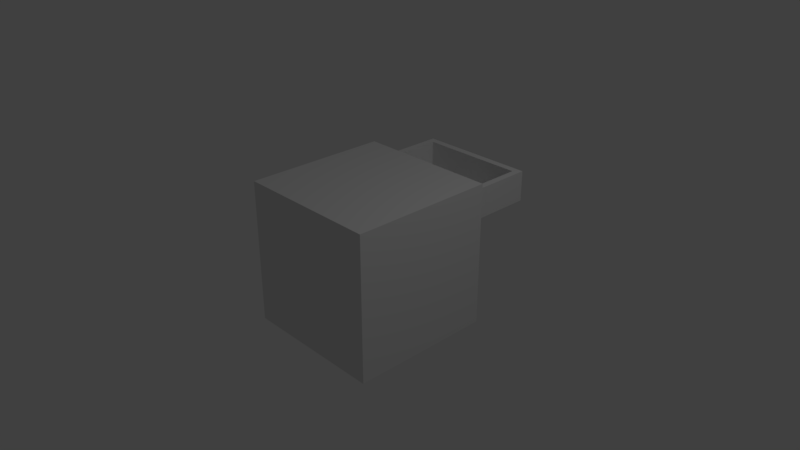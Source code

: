 # Source: kitchen_wooden_cabinet_with_door_and_drawer2.blend  (saved by Blender 2.79.0; exported with 4.5.12 LTS)
import bpy
from mathutils import Matrix  # noqa: F401  (used for matrix-valued properties, if any)

bpy.ops.wm.read_factory_settings(use_empty=True)
scene = bpy.context.scene
scene.name = 'Scene'

# ---- collections
col_collection_1 = bpy.data.collections.new('Collection 1'); scene.collection.children.link(col_collection_1)

# ---- materials (node trees are filled in below, after node groups)
mat_material_001 = bpy.data.materials.new('Material.001')
mat_material_001.alpha_threshold = 0.0
mat_material_001.use_transparent_shadow = False
mat_material_001.roughness = 0.5
mat_material_001.line_color = (0.0, 0.0, 0.0, 1.0)
mat_material_004 = bpy.data.materials.new('Material.004')
mat_material_004.alpha_threshold = 0.0
mat_material_004.use_transparent_shadow = False
mat_material_004.roughness = 0.5
mat_material_004.line_color = (0.0, 0.0, 0.0, 1.0)
mat_material_003 = bpy.data.materials.new('Material.003')
mat_material_003.alpha_threshold = 0.0
mat_material_003.use_transparent_shadow = False
mat_material_003.roughness = 0.5
mat_material_003.line_color = (0.0, 0.0, 0.0, 1.0)
mat_material_006 = bpy.data.materials.new('Material.006')
mat_material_006.alpha_threshold = 0.0
mat_material_006.use_transparent_shadow = False
mat_material_006.roughness = 0.5
mat_material_006.line_color = (0.0, 0.0, 0.0, 1.0)
mat_material_005 = bpy.data.materials.new('Material.005')
mat_material_005.alpha_threshold = 0.0
mat_material_005.use_transparent_shadow = False
mat_material_005.roughness = 0.5
mat_material_005.line_color = (0.0, 0.0, 0.0, 1.0)
mat_material_002 = bpy.data.materials.new('Material.002')
mat_material_002.alpha_threshold = 0.0
mat_material_002.use_transparent_shadow = False
mat_material_002.roughness = 0.5
mat_material_002.line_color = (0.0, 0.0, 0.0, 1.0)
mat_material_000 = bpy.data.materials.new('Material.000')
mat_material_000.alpha_threshold = 0.0
mat_material_000.use_transparent_shadow = False
mat_material_000.roughness = 0.5
mat_material_000.line_color = (0.0, 0.0, 0.0, 1.0)

# ---- material node trees

# ---- world
world_world = bpy.data.worlds.new('World'); scene.world = world_world
world_world.color = (0.05088, 0.05088, 0.05088)
world_world.use_sun_shadow = False
world_world.sun_shadow_jitter_overblur = 0.0
world_world.cycles.sampling_method = 'MANUAL'

# ---- cameras
cam_camera = bpy.data.cameras.new('Camera')
cam_camera.clip_end = 100.0
cam_camera.lens = 35.0
cam_camera.sensor_width = 32.0
cam_camera.sensor_height = 18.0
cam_camera.ortho_scale = 7.314
cam_camera.dof.focus_distance = 0.0
cam_camera.dof.aperture_fstop = 128.0

# ---- lights
light_lamp = bpy.data.lights.new('Lamp', 'POINT')
light_lamp.transmission_factor = 0.0
light_lamp.cutoff_distance = 30.0
light_lamp.energy = 100.0
light_lamp.shadow_buffer_clip_start = 1.001
light_lamp.shadow_soft_size = 0.1
light_lamp.shadow_maximum_resolution = 0.006
light_lamp.use_absolute_resolution = True

# ---- meshes
me_cube_000 = bpy.data.meshes.new('Cube.000')
me_cube_000.from_pydata([(-1.0, -1.0, -1.0), (-1.0, 1.0, -1.0), (-1.0, -1.0, 1.0), (-1.0, 1.0, 1.0), (1.0, 1.0, -1.0), (1.0, -1.0, 1.0), (1.0, -1.0, -1.0), (1.0, 1.0, 1.0), (-0.9, -0.8343, -0.8343), (-0.9, 0.8343, -0.8343), (-0.9, -0.8343, 0.8343), (-0.9, 0.8343, 0.8343), (1.0, 0.8343, -0.8343), (1.0, -0.8343, 0.8343), (1.0, -0.8343, -0.8343), (1.0, 0.8343, 0.8343), (-0.9, -0.8337, 0.2478), (-0.9, -0.8337, 0.4047), (-0.9, 0.8337, 0.2478), (-0.9, 0.8337, 0.4047), (1.0, -0.8337, 0.2478), (1.0, -0.8337, 0.4047), (1.0, 0.8337, 0.2478), (1.0, 0.8337, 0.4047), (1.294, 0.7687, -0.1934), (1.294, 0.7687, -0.3946), (1.294, 0.5874, -0.1934), (1.294, 0.5874, -0.3946), (1.171, 0.7687, -0.1934), (1.171, 0.7687, -0.3946), (1.171, 0.5874, -0.1934), (1.171, 0.5874, -0.3946), (1.171, 0.7196, -0.2479), (1.171, 0.7196, -0.3402), (1.171, 0.6364, -0.2479), (1.171, 0.6364, -0.3402), (1.113, 0.7196, -0.2479), (1.113, 0.7196, -0.3402), (1.113, 0.6364, -0.2479), (1.113, 0.6364, -0.3402), (1.001, 0.8323, -0.8351), (1.001, 0.8323, 0.247), (1.114, 0.8323, -0.8351), (1.114, 0.8323, 0.247), (1.001, -0.8323, -0.8351), (1.001, -0.8323, 0.247), (1.114, -0.8323, -0.8351), (1.114, -0.8323, 0.247), (2.165, 0.08303, 0.7031), (2.165, 0.08303, 0.5537), (2.165, -0.08303, 0.7031), (2.165, -0.08303, 0.5537), (2.042, 0.08303, 0.7031), (2.042, 0.08303, 0.5537), (2.042, -0.08303, 0.7031), (2.042, -0.08303, 0.5537), (2.042, 0.03811, 0.6627), (2.042, 0.03811, 0.5941), (2.042, -0.03811, 0.6627), (2.042, -0.03811, 0.5941), (1.984, 0.03811, 0.6627), (1.984, 0.03811, 0.5941), (1.984, -0.03811, 0.6627), (1.984, -0.03811, 0.5941), (1.889, 0.7381, 0.4533), (1.889, -0.7381, 0.4533), (0.1856, -0.7381, 0.4533), (0.1856, 0.7381, 0.4533), (1.037, 0.7381, 0.4533), (0.1856, 1.306e-07, 0.4533), (1.037, -0.7381, 0.4533), (1.889, -2.653e-07, 0.4533), (1.984, 0.8309, 0.8302), (1.984, -0.8309, 0.8302), (0.09092, -0.8309, 0.8302), (0.09092, 0.8309, 0.8302), (1.984, 0.8309, 0.4052), (1.984, -0.8309, 0.4052), (0.09092, -0.8309, 0.4052), (0.09092, 0.8309, 0.4052), (1.984, -4.911e-07, 0.8302), (1.037, 0.8309, 0.8302), (1.037, -0.8309, 0.8302), (0.09092, 1.032e-07, 0.8302), (1.037, 0.8309, 0.4052), (0.09092, 1.528e-07, 0.4052), (1.037, -0.8309, 0.4052), (1.984, -2.93e-07, 0.4052), (0.1856, 0.7381, 0.8302), (0.1856, 9.161e-08, 0.8302), (0.1856, -0.7381, 0.8302), (1.037, -0.7381, 0.8302), (1.889, -0.7381, 0.8302), (1.037, 0.7381, 0.8302), (1.889, -4.214e-07, 0.8302), (1.889, 0.7381, 0.8302)], [], [(0, 2, 3, 1), (6, 5, 2, 0), (4, 6, 0, 1), (5, 7, 3, 2), (7, 4, 1, 3), (8, 10, 11, 9), (14, 13, 10, 8), (12, 14, 8, 9), (13, 15, 11, 10), (15, 12, 9, 11), (6, 4, 12, 14), (5, 6, 14, 13), (7, 5, 13, 15), (4, 7, 15, 12), (16, 17, 19, 18), (18, 19, 23, 22), (22, 23, 21, 20), (20, 21, 17, 16), (18, 22, 20, 16), (23, 19, 17, 21), (24, 25, 27, 26), (26, 27, 31, 30), (30, 31, 29, 28), (28, 29, 25, 24), (26, 30, 28, 24), (31, 27, 25, 29), (34, 35, 39, 38), (38, 39, 37, 36), (36, 37, 33, 32), (34, 38, 36, 32), (39, 35, 33, 37), (40, 41, 43, 42), (42, 43, 47, 46), (46, 47, 45, 44), (44, 45, 41, 40), (42, 46, 44, 40), (47, 43, 41, 45), (48, 49, 51, 50), (50, 51, 55, 54), (54, 55, 53, 52), (52, 53, 49, 48), (50, 54, 52, 48), (55, 51, 49, 53), (58, 59, 63, 62), (62, 63, 61, 60), (60, 61, 57, 56), (58, 62, 60, 56), (63, 59, 57, 61), (71, 65, 92, 94), (70, 66, 90, 91), (69, 67, 88, 89), (66, 69, 89, 90), (65, 70, 91, 92), (64, 71, 94, 95), (67, 64, 65, 66), (87, 80, 73, 77), (86, 82, 74, 78), (85, 83, 75, 79), (81, 84, 79, 75), (72, 76, 84, 81), (78, 74, 83, 85), (77, 73, 82, 86), (76, 72, 80, 87), (80, 94, 92, 91, 82, 73), (72, 81, 93, 95, 94, 80), (81, 75, 83, 89, 88, 93), (79, 78, 77, 76), (93, 68, 64, 95), (91, 90, 89, 83, 74, 82), (88, 67, 68, 93)])
me_cube_000.polygons.foreach_set('material_index', [0, 0, 0, 0, 0, 0, 0, 0, 0, 0, 0, 0, 0, 0, 0, 0, 0, 0, 0, 0, 1, 1, 1, 1, 1, 1, 1, 1, 1, 1, 1, 1, 1, 1, 1, 1, 1, 3, 3, 3, 3, 3, 3, 3, 3, 3, 3, 3, 5, 5, 5, 5, 5, 5, 5, 5, 5, 5, 5, 5, 5, 5, 5, 5, 5, 5, 5, 5, 5, 5])
_uv = me_cube_000.uv_layers.new(name='UVMap')
_uv.uv.foreach_set('vector', [0.2848, 0.9327, 0.2848, 0.2985, 0.919, 0.2985, 0.919, 0.9327, 0.915, 0.3053, 0.915, 0.9314, 0.2889, 0.9314, 0.2889, 0.3053, 0.9142, 0.9302, 0.2847, 0.9302, 0.2847, 0.3007, 0.9142, 0.3007, 0.9248, 0.2928, 0.9248, 0.9384, 0.2793, 0.9384, 0.2793, 0.2928, 0.281, 0.9368, 0.281, 0.2946, 0.9231, 0.2946, 0.9231, 0.9368, 0.6305, 0.6111, 0.6305, 0.3994, 0.8422, 0.3994, 0.8422, 0.6111, 0.6292, 0.6124, 0.6292, 0.8241, 0.3881, 0.8241, 0.3881, 0.6124, 0.8319, 0.4228, 0.8319, 0.6345, 0.5908, 0.6345, 0.5908, 0.4228, 0.8822, 0.3735, 0.8822, 0.8632, 0.3245, 0.8632, 0.3245, 0.3735, 0.6375, 0.4465, 0.6375, 0.6582, 0.3965, 0.6582, 0.3965, 0.4465, 0.694, 0.8075, 0.398, 0.8075, 0.4225, 0.783, 0.6694, 0.783, 0.8503, 0.7164, 0.8503, 0.4303, 0.874, 0.454, 0.874, 0.6927, 0.8056, 0.6827, 0.4259, 0.6827, 0.4574, 0.6512, 0.7741, 0.6512, 0.6022, 0.7391, 0.6022, 0.4024, 0.6301, 0.4303, 0.6301, 0.7112, 0.4092, 0.4375, 0.4092, 0.4176, 0.6207, 0.4176, 0.6207, 0.4375, 0.3016, 0.7906, 0.3016, 0.7707, 0.5426, 0.7707, 0.5426, 0.7906, 0.4411, 0.5761, 0.4411, 0.5479, 0.7402, 0.5479, 0.7402, 0.5761, 0.8917, 0.7597, 0.8917, 0.7796, 0.6506, 0.7796, 0.6506, 0.7597, 0.6388, 0.6876, 0.6388, 0.4465, 0.8504, 0.4465, 0.8504, 0.6876, 0.8319, 0.8474, 0.5908, 0.8474, 0.5908, 0.6358, 0.8319, 0.6358, 0.1921, 0.1218, 0.1601, 0.1218, 0.1601, 0.093, 0.1921, 0.093, 0.2257, 0.1126, 0.1937, 0.1126, 0.1937, 0.093, 0.2257, 0.093, 0.1205, 0.1871, 0.1205, 0.1551, 0.1493, 0.1551, 0.1493, 0.1871, 0.1268, 0.2671, 0.1268, 0.2351, 0.1463, 0.2351, 0.1463, 0.2671, 0.1132, 0.1686, 0.1132, 0.1491, 0.142, 0.1491, 0.142, 0.1686, 0.1116, 0.1779, 0.09202, 0.1779, 0.09202, 0.1491, 0.1116, 0.1491, 0.1402, 0.07665, 0.1402, 0.1013, 0.1249, 0.1013, 0.1249, 0.07665, 0.1402, 0.1039, 0.1402, 0.1286, 0.118, 0.1286, 0.118, 0.1039, 0.1073, 0.2381, 0.1073, 0.2676, 0.08899, 0.2676, 0.08899, 0.2381, 0.1576, 0.1817, 0.1576, 0.146, 0.2093, 0.146, 0.2093, 0.1817, 0.1576, 0.2237, 0.1576, 0.188, 0.2093, 0.188, 0.2093, 0.2237, 0.4229, 0.5473, 0.4229, 0.7511, 0.4015, 0.7511, 0.4015, 0.5473, 0.9148, 0.4133, 0.9148, 0.8229, 0.2847, 0.8229, 0.2847, 0.4133, 0.4462, 0.5473, 0.4462, 0.7511, 0.4248, 0.7511, 0.4248, 0.5473, 0.3357, 0.8151, 0.3357, 0.6778, 0.5469, 0.6778, 0.5469, 0.8151, 0.8466, 0.7316, 0.5885, 0.7316, 0.5885, 0.714, 0.8466, 0.714, 0.4806, 0.6849, 0.8188, 0.6849, 0.8188, 0.708, 0.4806, 0.708, 0.2537, 0.093, 0.2537, 0.1168, 0.2273, 0.1168, 0.2273, 0.093, 0.1443, 0.2082, 0.1205, 0.2082, 0.1205, 0.1887, 0.1443, 0.1887, 0.06402, 0.1728, 0.06402, 0.1491, 0.09043, 0.1491, 0.09043, 0.1728, 0.1238, 0.1168, 0.1238, 0.093, 0.1433, 0.093, 0.1433, 0.1168, 0.09577, 0.1126, 0.09577, 0.093, 0.1222, 0.093, 0.1222, 0.1126, 0.06776, 0.1126, 0.06776, 0.093, 0.09418, 0.093, 0.09418, 0.1126, 0.08546, 0.1484, 0.1073, 0.1484, 0.1073, 0.1668, 0.08546, 0.1668, 0.2607, 0.2238, 0.2607, 0.2487, 0.2331, 0.2487, 0.2331, 0.2238, 0.1073, 0.1233, 0.1073, 0.1452, 0.08899, 0.1452, 0.08899, 0.1233, 0.1073, 0.1915, 0.1073, 0.2098, 0.08302, 0.2098, 0.08302, 0.1915, 0.2607, 0.1748, 0.2607, 0.1957, 0.2331, 0.1957, 0.2331, 0.1748, 0.8372, 0.7281, 0.3728, 0.7411, 0.3662, 0.5041, 0.8305, 0.491, 0.8558, 0.7226, 0.3503, 0.7288, 0.3475, 0.5051, 0.8531, 0.499, 0.3641, 0.4948, 0.8411, 0.4948, 0.8411, 0.7384, 0.3641, 0.7384, 0.3663, 0.496, 0.8387, 0.496, 0.8387, 0.7372, 0.3663, 0.7372, 0.3445, 0.5055, 0.8545, 0.5079, 0.8535, 0.7335, 0.3435, 0.7311, 0.8242, 0.7294, 0.375, 0.7329, 0.3732, 0.5035, 0.8224, 0.5, 0.8639, 0.3112, 0.8639, 0.9193, 0.337, 0.9193, 0.337, 0.3112, 0.8497, 0.4916, 0.8497, 0.7479, 0.3485, 0.7479, 0.3485, 0.4916, 0.8803, 0.3913, 0.8803, 0.4452, 0.7602, 0.4452, 0.7602, 0.3913, 0.8693, 0.4525, 0.8154, 0.4525, 0.8154, 0.3471, 0.8693, 0.3471, 0.7589, 0.3913, 0.7589, 0.4452, 0.6388, 0.4452, 0.6388, 0.3913, 0.3463, 0.7268, 0.348, 0.4985, 0.8564, 0.5023, 0.8547, 0.7306, 0.5305, 0.4163, 0.5305, 0.3624, 0.6359, 0.3624, 0.6359, 0.4163, 0.8613, 0.4985, 0.8613, 0.7326, 0.3401, 0.7326, 0.3401, 0.4985, 0.8552, 0.4882, 0.8552, 0.746, 0.3513, 0.746, 0.3513, 0.4882, 0.7951, 0.7439, 0.7797, 0.742, 0.6583, 0.7439, 0.656, 0.6038, 0.6579, 0.5887, 0.8124, 0.6084, 0.5774, 0.7592, 0.3983, 0.7592, 0.3983, 0.7416, 0.4212, 0.582, 0.5595, 0.6019, 0.5774, 0.6019, 0.7606, 0.8498, 0.6414, 0.8347, 0.6548, 0.7301, 0.6667, 0.7316, 0.7603, 0.7301, 0.7621, 0.8381, 0.2878, 0.8874, 0.2878, 0.3426, 0.9084, 0.3426, 0.9084, 0.8874, 0.3523, 0.7224, 0.3523, 0.5018, 0.8509, 0.5018, 0.8509, 0.7224, 0.6035, 0.7256, 0.5881, 0.8326, 0.4954, 0.8192, 0.4834, 0.8192, 0.4834, 0.7138, 0.6035, 0.7138, 0.3559, 0.7265, 0.356, 0.5081, 0.8496, 0.5083, 0.8495, 0.7267])
me_cube_000.materials.append(mat_material_001)
me_cube_000.materials.append(mat_material_004)
me_cube_000.materials.append(mat_material_003)
me_cube_000.materials.append(mat_material_006)
me_cube_000.materials.append(mat_material_005)
me_cube_000.materials.append(mat_material_002)
me_cube_000.materials.append(mat_material_000)
me_cube_000.use_remesh_preserve_volume = False
me_cube_000.use_remesh_preserve_attributes = False
me_cube_000.use_mirror_vertex_groups = False
me_cube_000.update()

# ---- objects
ob_lamp = bpy.data.objects.new('Lamp', light_lamp)
ob_camera = bpy.data.objects.new('Camera', cam_camera)
ob_cube_000 = bpy.data.objects.new('Cube.000', me_cube_000)

# ---- transforms, parenting, visibility, modifiers, constraints
ob_lamp.location = (4.076, 1.005, 5.904)
ob_lamp.rotation_euler = (0.6503, 0.05522, 1.866)
ob_lamp.lock_rotations_4d = False
ob_lamp.empty_display_type = 'ARROWS'
ob_lamp.color = (0.0, 0.0, 0.0, 0.0)
ob_lamp.lineart.crease_threshold = 0.0
ob_camera.location = (7.481, -6.508, 5.344)
ob_camera.rotation_euler = (1.109, 0.0, 0.8149)
ob_camera.lock_rotations_4d = False
ob_camera.empty_display_type = 'ARROWS'
ob_camera.color = (0.0, 0.0, 0.0, 0.0)
ob_camera.display_type = 'WIRE'
ob_camera.lineart.crease_threshold = 0.0
ob_cube_000.location = (0.0, 0.0, 4.768e-07)
ob_cube_000.rotation_euler = (0.0, 0.0, 1.571)
ob_cube_000.lock_rotations_4d = False
ob_cube_000.empty_display_type = 'ARROWS'
ob_cube_000.lineart.crease_threshold = 0.0

# ---- collection membership
col_collection_1.objects.link(ob_lamp)
col_collection_1.objects.link(ob_camera)
col_collection_1.objects.link(ob_cube_000)

# ---- scene / render settings (as saved in the file)
scene.camera = ob_camera
scene.frame_start = 1; scene.frame_end = 250; scene.frame_set(1)
scene.render.engine = 'BLENDER_EEVEE_NEXT'
scene.render.resolution_percentage = 50
scene.render.dither_intensity = 0.0
scene.cycles.use_denoising = False
scene.cycles.samples = 128
scene.cycles.sampling_pattern = 'TABULATED_SOBOL'
scene.cycles.use_adaptive_sampling = False
scene.cycles.use_light_tree = False
scene.cycles.blur_glossy = 0.0
scene.cycles.sample_clamp_indirect = 0.0
scene.view_settings.view_transform = 'Standard'
bpy.context.view_layer.update()
